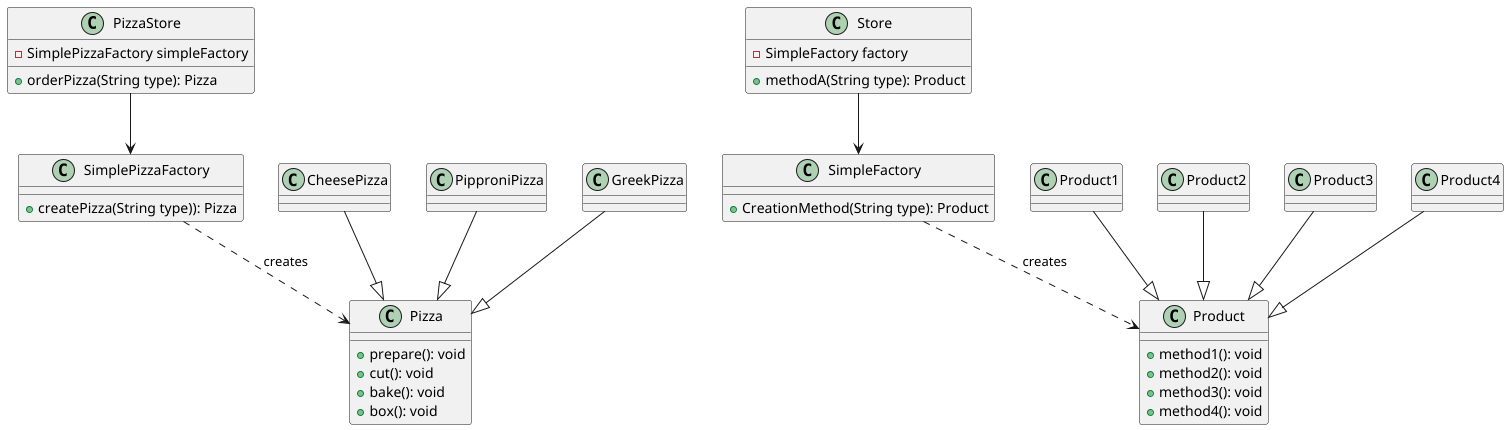

The diagram above was rendered by PlantUML. Its source (embedded in the PNG):
@startuml

class PizzaStore {
    - SimplePizzaFactory simpleFactory
    + orderPizza(String type): Pizza
}

class SimplePizzaFactory {
    + createPizza(String type)): Pizza
}

class Pizza {
    + prepare(): void
    + cut(): void
    + bake(): void
    + box(): void
}

PizzaStore --> SimplePizzaFactory
SimplePizzaFactory ..> Pizza: creates
CheesePizza--|>Pizza
PipproniPizza--|>Pizza
GreekPizza--|>Pizza


class Store {
    - SimpleFactory factory
    + methodA(String type): Product
}

class SimpleFactory {
    + CreationMethod(String type): Product
}

class Product {
    + method1(): void
    + method2(): void
    + method3(): void
    + method4(): void
}

Store --> SimpleFactory
SimpleFactory ..> Product : creates
Product1 --|> Product
Product2 --|> Product
Product3 --|> Product
Product4 --|> Product

@enduml